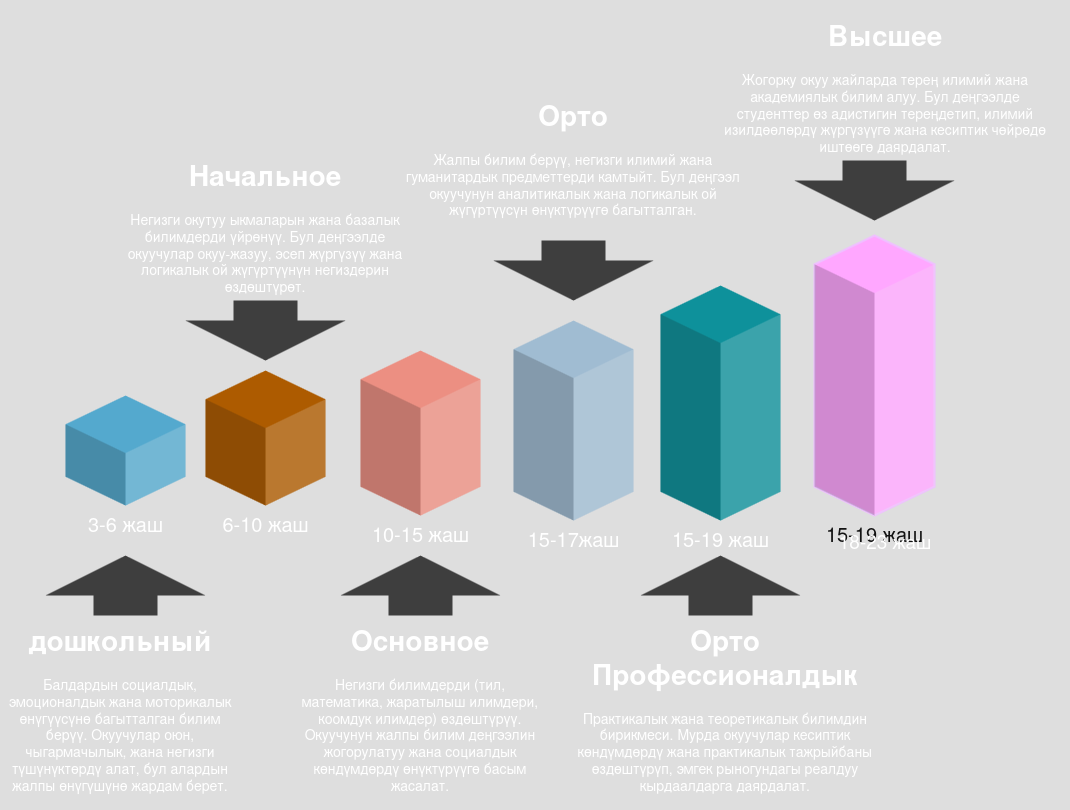

The diagram above was exported from draw.io. Its source (the exported page's mxGraphModel, read from the mxfile embedded in the PNG):
<mxGraphModel dx="1362" dy="795" grid="1" gridSize="10" guides="1" tooltips="1" connect="1" arrows="1" fold="1" page="1" pageScale="1" pageWidth="1100" pageHeight="850" background="none" math="0" shadow="0">
  <root>
    <mxCell id="0" />
    <mxCell id="1" parent="0" />
    <mxCell id="7c3a617817c5cf35-16" value="" style="html=1;shadow=0;dashed=0;align=center;verticalAlign=middle;shape=mxgraph.arrows2.arrow;dy=0.6;dx=40;direction=north;notch=0;strokeWidth=2;fillColor=#CCCCCC;fontSize=14;fontColor=#000000;strokeColor=none;" parent="1" vertex="1">
      <mxGeometry x="85" y="595" width="160" height="60" as="geometry" />
    </mxCell>
    <mxCell id="7c3a617817c5cf35-4" value="3-6 жаш" style="verticalLabelPosition=bottom;verticalAlign=top;html=1;shape=mxgraph.infographic.shadedCube;isoAngle=15;fillColor=#10739E;strokeColor=none;fontFamily=Helvetica;fontSize=20;align=center;strokeWidth=2;" parent="1" vertex="1">
      <mxGeometry x="105" y="435" width="120" height="110" as="geometry" />
    </mxCell>
    <mxCell id="7c3a617817c5cf35-7" value="6-10 жаш" style="verticalLabelPosition=bottom;verticalAlign=top;html=1;shape=mxgraph.infographic.shadedCube;isoAngle=15;fillColor=#F2931E;strokeColor=none;fontFamily=Helvetica;fontSize=20;align=center;strokeWidth=2;" parent="1" vertex="1">
      <mxGeometry x="245" y="410" width="120" height="135" as="geometry" />
    </mxCell>
    <mxCell id="7c3a617817c5cf35-8" value="10-15 жаш" style="verticalLabelPosition=bottom;verticalAlign=top;html=1;shape=mxgraph.infographic.shadedCube;isoAngle=15;fillColor=#AE4132;strokeColor=none;fontFamily=Helvetica;fontSize=20;align=center;strokeWidth=2;" parent="1" vertex="1">
      <mxGeometry x="400" y="390" width="120" height="165" as="geometry" />
    </mxCell>
    <mxCell id="7c3a617817c5cf35-9" value="15-17жаш" style="verticalLabelPosition=bottom;verticalAlign=top;html=1;shape=mxgraph.infographic.shadedCube;isoAngle=15;fillColor=#23445D;strokeColor=none;fontFamily=Helvetica;fontSize=20;align=center;strokeWidth=2;" parent="1" vertex="1">
      <mxGeometry x="553" y="360" width="120" height="200" as="geometry" />
    </mxCell>
    <mxCell id="7c3a617817c5cf35-10" value="15-19 жаш" style="verticalLabelPosition=bottom;verticalAlign=top;html=1;shape=mxgraph.infographic.shadedCube;isoAngle=15;fillColor=#12AAB5;strokeColor=none;fontFamily=Helvetica;fontSize=20;align=center;strokeWidth=2;" parent="1" vertex="1">
      <mxGeometry x="700" y="325" width="120" height="235" as="geometry" />
    </mxCell>
    <mxCell id="7c3a617817c5cf35-11" value="&lt;h1&gt;дошкольный&lt;/h1&gt;&lt;p&gt;Балдардын социалдык, эмоционалдык жана моторикалык өнүгүүсүнө багытталган билим берүү. Окуучулар оюн, чыгармачылык, жана негизги түшүнүктөрдү алат, бул алардын жалпы өнүгүшүнө жардам берет.&lt;/p&gt;" style="text;html=1;spacing=5;spacingTop=-20;whiteSpace=wrap;overflow=hidden;strokeWidth=2;fillColor=none;gradientColor=none;fontSize=14;align=center;" parent="1" vertex="1">
      <mxGeometry x="40" y="655" width="240" height="185" as="geometry" />
    </mxCell>
    <mxCell id="7c3a617817c5cf35-12" value="&lt;h1&gt;Начальное&lt;/h1&gt;&lt;p&gt;Негизги окутуу ыкмаларын жана базалык билимдерди үйрөнүү. Бул деңгээлде окуучулар окуу-жазуу, эсеп жүргүзүү жана логикалык ой жүгүртүүнүн негиздерин өздөштүрөт.&lt;/p&gt;" style="text;html=1;spacing=5;spacingTop=-20;whiteSpace=wrap;overflow=hidden;strokeWidth=2;fillColor=none;gradientColor=none;fontSize=14;align=center;" parent="1" vertex="1">
      <mxGeometry x="155" y="190" width="300" height="155" as="geometry" />
    </mxCell>
    <mxCell id="7c3a617817c5cf35-13" value="&lt;h1&gt;Основное&lt;/h1&gt;&lt;p&gt;Негизги билимдерди (тил, математика, жаратылыш илимдери, коомдук илимдер) өздөштүрүү. Окуучунун жалпы билим деңгээлин жогорулатуу жана социалдык көндүмдөрдү өнүктүрүүгө басым жасалат.&lt;/p&gt;" style="text;html=1;spacing=5;spacingTop=-20;whiteSpace=wrap;overflow=hidden;strokeWidth=2;fillColor=none;gradientColor=none;fontSize=14;align=center;" parent="1" vertex="1">
      <mxGeometry x="330" y="655" width="260" height="185" as="geometry" />
    </mxCell>
    <mxCell id="7c3a617817c5cf35-14" value="&lt;h1&gt;Орто Профессионалдык&lt;/h1&gt;&lt;p&gt;Практикалык жана теоретикалык билимдин бирикмеси. Мурда окуучулар кесиптик көндүмдөрдү жана практикалык тажрыйбаны өздөштүрүп, эмгек рыногундагы реалдуу кырдаалдарга даярдалат.&lt;/p&gt;" style="text;html=1;spacing=5;spacingTop=-20;whiteSpace=wrap;overflow=hidden;strokeWidth=2;fillColor=none;gradientColor=none;fontSize=14;align=center;" parent="1" vertex="1">
      <mxGeometry x="600" y="655" width="330" height="195" as="geometry" />
    </mxCell>
    <mxCell id="7c3a617817c5cf35-15" value="&lt;h1&gt;Орто&lt;/h1&gt;&lt;p&gt;Жалпы билим берүү, негизги илимий жана гуманитардык предметтерди камтыйт. Бул деңгээл окуучунун аналитикалык жана логикалык ой жүгүртүүсүн өнүктүрүүгө багытталган.&lt;/p&gt;" style="text;html=1;spacing=5;spacingTop=-20;whiteSpace=wrap;overflow=hidden;strokeWidth=2;fillColor=none;gradientColor=none;fontSize=14;align=center;" parent="1" vertex="1">
      <mxGeometry x="428" y="130" width="370" height="140" as="geometry" />
    </mxCell>
    <mxCell id="7c3a617817c5cf35-18" value="" style="html=1;shadow=0;dashed=0;align=center;verticalAlign=middle;shape=mxgraph.arrows2.arrow;dy=0.6;dx=40;direction=north;notch=0;strokeWidth=2;fillColor=#CCCCCC;fontSize=14;fontColor=#000000;strokeColor=none;" parent="1" vertex="1">
      <mxGeometry x="380" y="595" width="160" height="60" as="geometry" />
    </mxCell>
    <mxCell id="7c3a617817c5cf35-19" value="" style="html=1;shadow=0;dashed=0;align=center;verticalAlign=middle;shape=mxgraph.arrows2.arrow;dy=0.6;dx=40;direction=north;notch=0;strokeWidth=2;fillColor=#CCCCCC;fontSize=14;fontColor=#000000;strokeColor=none;" parent="1" vertex="1">
      <mxGeometry x="680" y="595" width="160" height="60" as="geometry" />
    </mxCell>
    <mxCell id="7c3a617817c5cf35-20" value="" style="html=1;shadow=0;dashed=0;align=center;verticalAlign=middle;shape=mxgraph.arrows2.arrow;dy=0.6;dx=40;direction=north;notch=0;strokeWidth=2;fillColor=#CCCCCC;fontSize=14;fontColor=#000000;strokeColor=none;flipV=1;" parent="1" vertex="1">
      <mxGeometry x="225" y="340" width="160" height="60" as="geometry" />
    </mxCell>
    <mxCell id="7c3a617817c5cf35-21" value="" style="html=1;shadow=0;dashed=0;align=center;verticalAlign=middle;shape=mxgraph.arrows2.arrow;dy=0.6;dx=40;direction=north;notch=0;strokeWidth=2;fillColor=#CCCCCC;fontSize=14;fontColor=#000000;strokeColor=none;flipV=1;" parent="1" vertex="1">
      <mxGeometry x="533" y="280" width="160" height="60" as="geometry" />
    </mxCell>
    <mxCell id="wRM-bC_H4oXRzF1QBMHu-5" value="15-19 жаш" style="verticalLabelPosition=bottom;verticalAlign=top;html=1;shape=mxgraph.infographic.shadedCube;isoAngle=15;fillColor=#6a00ff;strokeColor=#3700CC;fontFamily=Helvetica;fontSize=20;align=center;strokeWidth=2;fontColor=#ffffff;" vertex="1" parent="1">
      <mxGeometry x="854" y="275" width="120" height="280" as="geometry" />
    </mxCell>
    <mxCell id="wRM-bC_H4oXRzF1QBMHu-7" value="" style="html=1;shadow=0;dashed=0;align=center;verticalAlign=middle;shape=mxgraph.arrows2.arrow;dy=0.6;dx=40;direction=north;notch=0;strokeWidth=2;fillColor=#CCCCCC;fontSize=14;fontColor=#000000;strokeColor=none;flipV=1;" vertex="1" parent="1">
      <mxGeometry x="834" y="200" width="160" height="60" as="geometry" />
    </mxCell>
    <mxCell id="wRM-bC_H4oXRzF1QBMHu-8" value="&lt;h1&gt;Высшее&lt;/h1&gt;&lt;p&gt;Жогорку окуу жайларда терең илимий жана академиялык билим алуу. Бул деңгээлде студенттер өз адистигин тереңдетип, илимий изилдөөлөрдү жүргүзүүгө жана кесиптик чөйрөдө иштөөгө даярдалат.&lt;/p&gt;" style="text;html=1;spacing=5;spacingTop=-20;whiteSpace=wrap;overflow=hidden;strokeWidth=2;fillColor=none;gradientColor=none;fontSize=14;align=center;" vertex="1" parent="1">
      <mxGeometry x="750" y="50" width="350" height="150" as="geometry" />
    </mxCell>
    <mxCell id="wRM-bC_H4oXRzF1QBMHu-9" value="18-23 жаш" style="text;html=1;spacing=5;spacingTop=-20;whiteSpace=wrap;overflow=hidden;strokeWidth=2;fillColor=none;gradientColor=none;fontSize=19;align=center;" vertex="1" parent="1">
      <mxGeometry x="740" y="580" width="370" height="140" as="geometry" />
    </mxCell>
  </root>
</mxGraphModel>